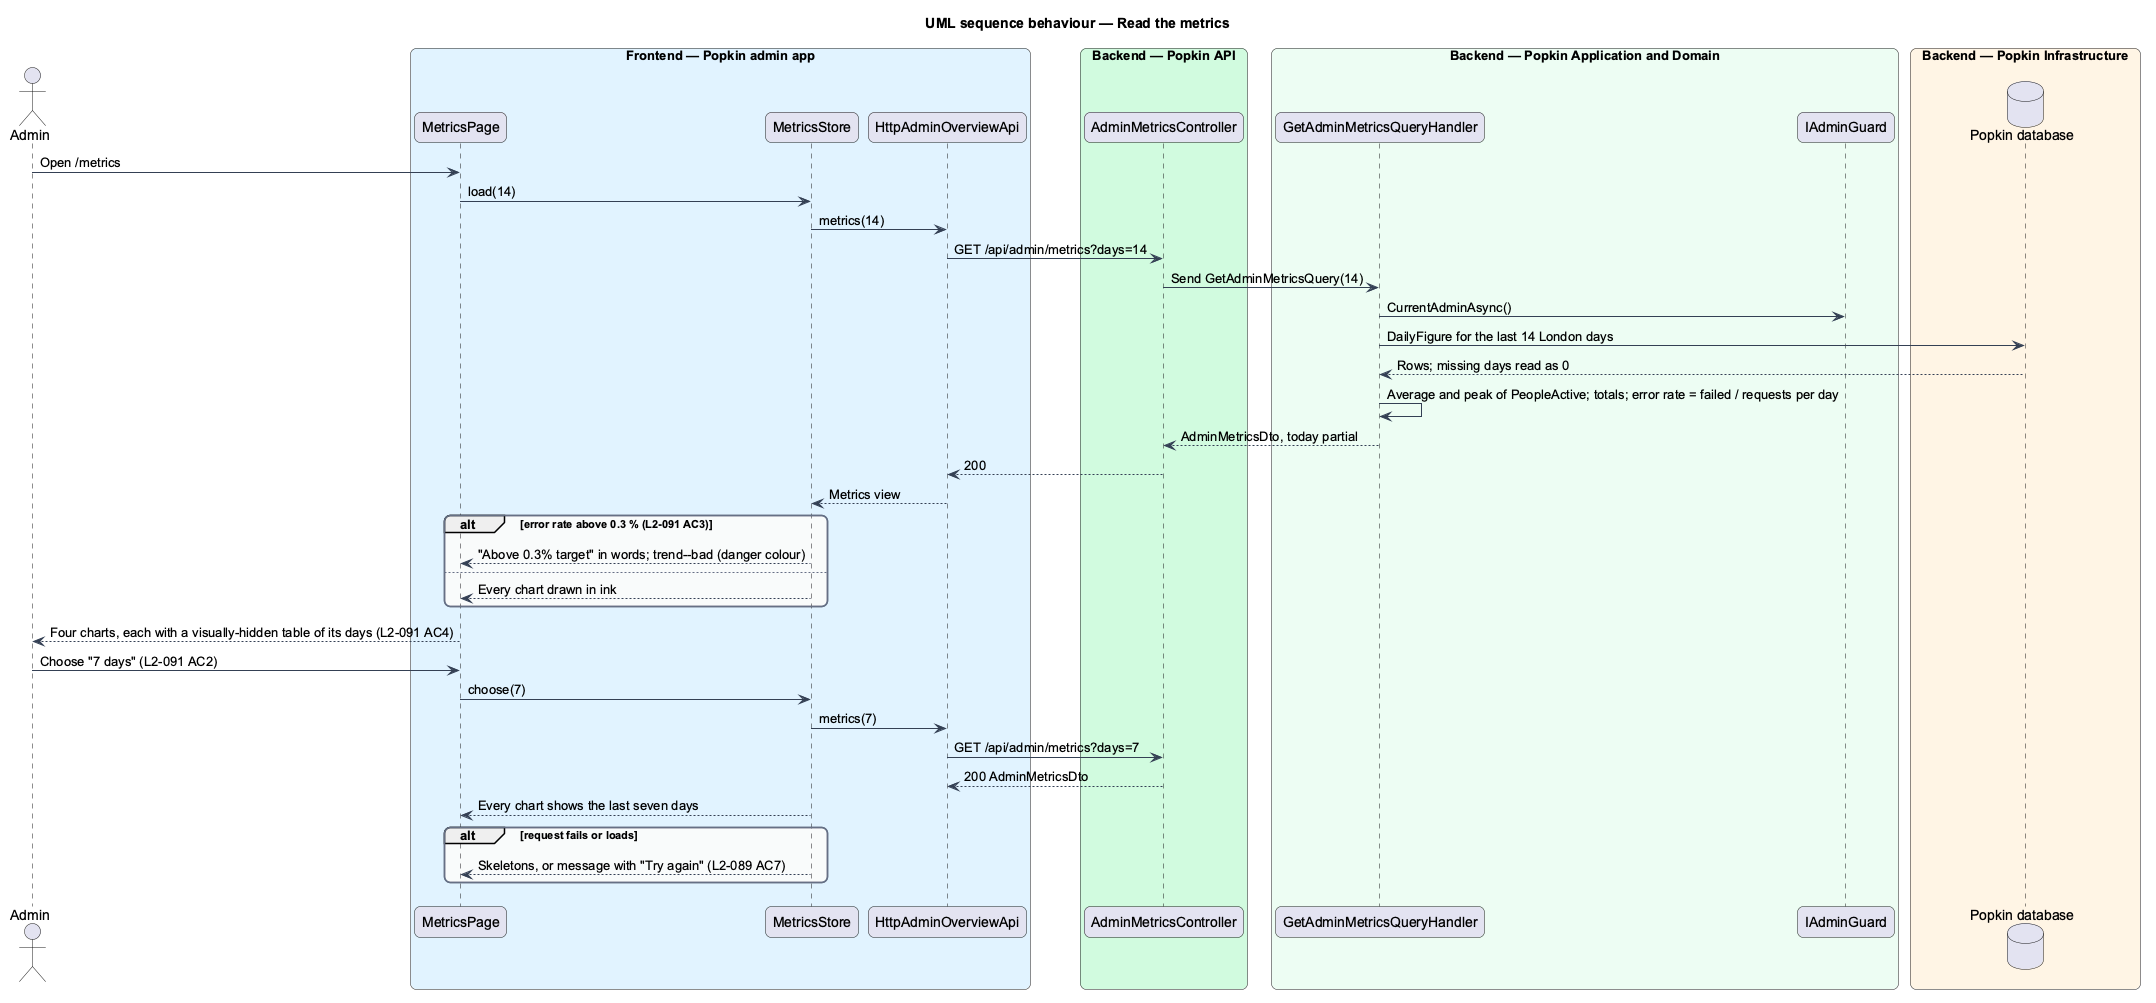

The diagram above was rendered by PlantUML. Its source (embedded in the PNG):
@startuml
title UML sequence behaviour — Read the metrics
skinparam backgroundColor #FFFFFF
skinparam shadowing false
skinparam roundcorner 12
skinparam defaultFontName Arial
skinparam ArrowColor #344054
skinparam rectangle {
  BorderColor #344054
  FontColor #101828
}
skinparam package {
  BorderColor #667085
  FontColor #101828
  BackgroundColor #F9FAFB
}
actor "Admin" as actor
box "Frontend — Popkin admin app" #E0F2FE
  participant "MetricsPage" as page
  participant "MetricsStore" as store
  participant "HttpAdminOverviewApi" as client
end box
box "Backend — Popkin API" #D1FADF
  participant "AdminMetricsController" as ctrl
end box
box "Backend — Popkin Application and Domain" #ECFDF3
  participant "GetAdminMetricsQueryHandler" as handler
  participant "IAdminGuard" as guard
end box
box "Backend — Popkin Infrastructure" #FFF4E5
  database "Popkin database" as db
end box
actor -> page : Open /metrics
page -> store : load(14)
store -> client : metrics(14)
client -> ctrl : GET /api/admin/metrics?days=14
ctrl -> handler : Send GetAdminMetricsQuery(14)
handler -> guard : CurrentAdminAsync()
handler -> db : DailyFigure for the last 14 London days
db --> handler : Rows; missing days read as 0
handler -> handler : Average and peak of PeopleActive; totals; error rate = failed / requests per day
handler --> ctrl : AdminMetricsDto, today partial
ctrl --> client : 200
client --> store : Metrics view
alt error rate above 0.3 % (L2-091 AC3)
  store --> page : "Above 0.3% target" in words; trend--bad (danger colour)
else
  store --> page : Every chart drawn in ink
end
page --> actor : Four charts, each with a visually-hidden table of its days (L2-091 AC4)
actor -> page : Choose "7 days" (L2-091 AC2)
page -> store : choose(7)
store -> client : metrics(7)
client -> ctrl : GET /api/admin/metrics?days=7
ctrl --> client : 200 AdminMetricsDto
store --> page : Every chart shows the last seven days
alt request fails or loads
  store --> page : Skeletons, or message with "Try again" (L2-089 AC7)
end
@enduml